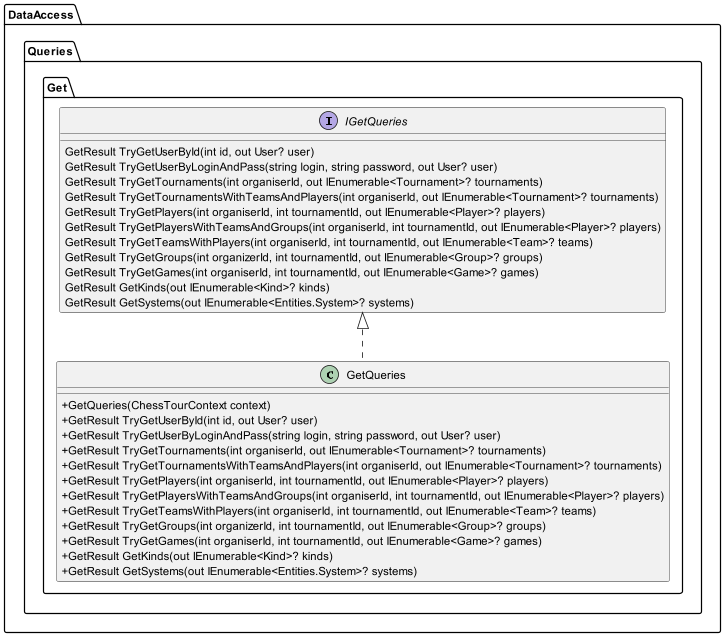

The diagram above was rendered by PlantUML. Its source (embedded in the PNG):
@startuml

skinparam classAttributeIconSize 0

package DataAccess{
package Queries{
package Get {
    interface IGetQueries{
        GetResult TryGetUserById(int id, out User? user)
        GetResult TryGetUserByLoginAndPass(string login, string password, out User? user)
        GetResult TryGetTournaments(int organiserId, out IEnumerable<Tournament>? tournaments)
        GetResult TryGetTournamentsWithTeamsAndPlayers(int organiserId, out IEnumerable<Tournament>? tournaments)
        GetResult TryGetPlayers(int organiserId, int tournamentId, out IEnumerable<Player>? players)
        GetResult TryGetPlayersWithTeamsAndGroups(int organiserId, int tournamentId, out IEnumerable<Player>? players)
        GetResult TryGetTeamsWithPlayers(int organiserId, int tournamentId, out IEnumerable<Team>? teams)
        GetResult TryGetGroups(int organizerId, int tournamentId, out IEnumerable<Group>? groups)
        GetResult TryGetGames(int organiserId, int tournamentId, out IEnumerable<Game>? games)
        GetResult GetKinds(out IEnumerable<Kind>? kinds)
        GetResult GetSystems(out IEnumerable<Entities.System>? systems)
    }

    class GetQueries implements IGetQueries {
        + GetQueries(ChessTourContext context)
        + GetResult TryGetUserById(int id, out User? user)
        + GetResult TryGetUserByLoginAndPass(string login, string password, out User? user)
        + GetResult TryGetTournaments(int organiserId, out IEnumerable<Tournament>? tournaments)
        + GetResult TryGetTournamentsWithTeamsAndPlayers(int organiserId, out IEnumerable<Tournament>? tournaments)
        + GetResult TryGetPlayers(int organiserId, int tournamentId, out IEnumerable<Player>? players)
        + GetResult TryGetPlayersWithTeamsAndGroups(int organiserId, int tournamentId, out IEnumerable<Player>? players)
        + GetResult TryGetTeamsWithPlayers(int organiserId, int tournamentId, out IEnumerable<Team>? teams)
        + GetResult TryGetGroups(int organizerId, int tournamentId, out IEnumerable<Group>? groups)
        + GetResult TryGetGames(int organiserId, int tournamentId, out IEnumerable<Game>? games)
        + GetResult GetKinds(out IEnumerable<Kind>? kinds)
        + GetResult GetSystems(out IEnumerable<Entities.System>? systems)
    }
}

@enduml